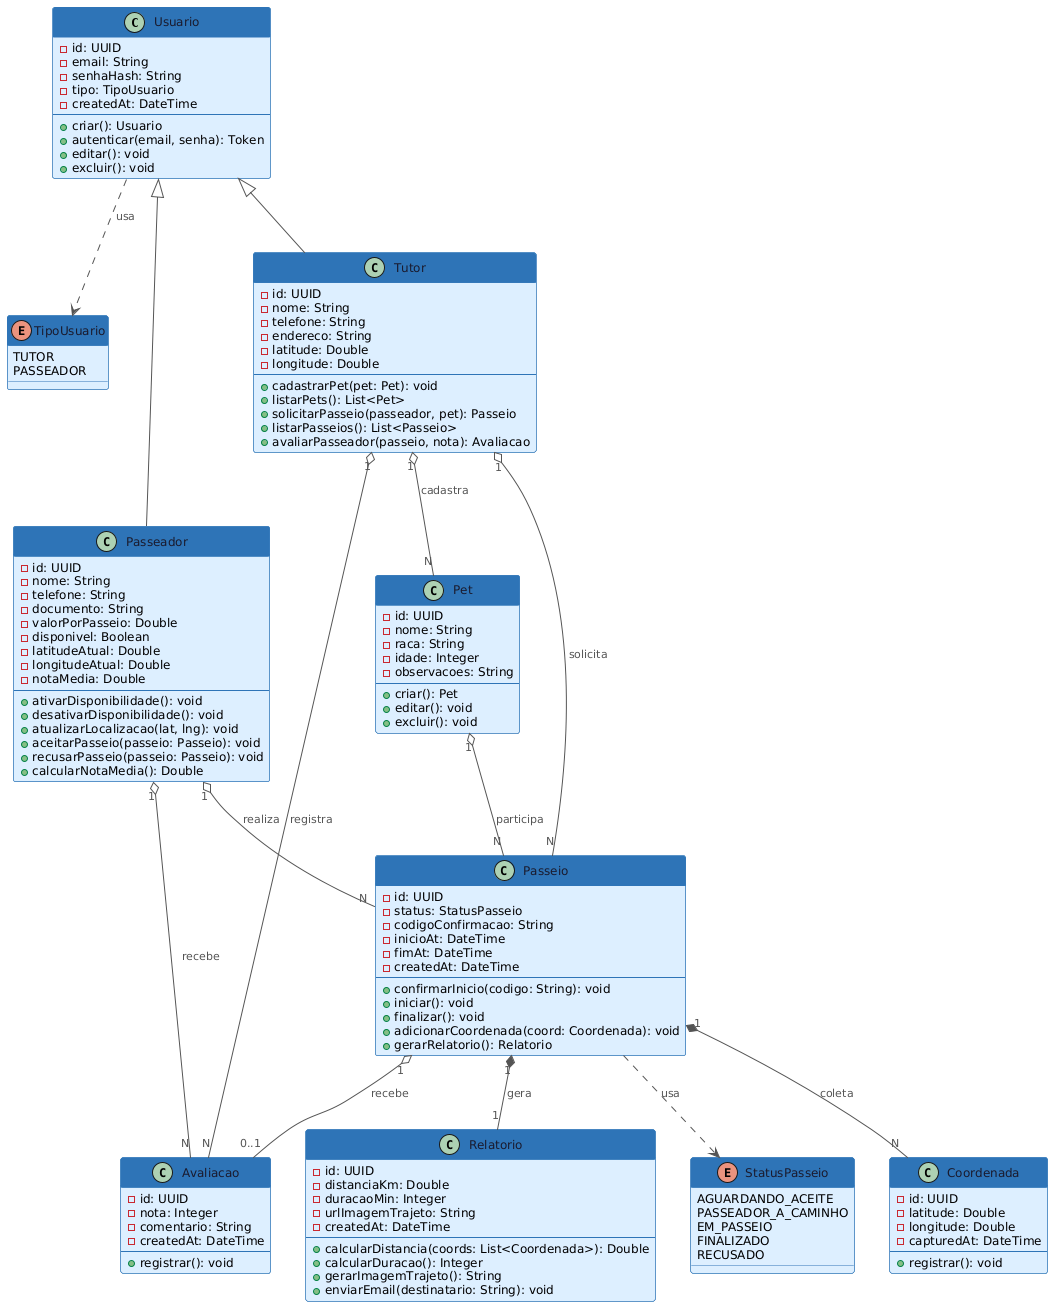

The diagram above was rendered by PlantUML. Its source (embedded in the PNG):
@startuml
skinparam backgroundColor #FFFFFF
skinparam defaultFontName Arial
skinparam defaultFontSize 12

skinparam class {
  BackgroundColor #DDEEFF
  BorderColor #2E75B6
  FontColor #1A1A2E
  HeaderBackgroundColor #2E75B6
  HeaderFontColor #FFFFFF
}

skinparam arrow {
  Color #555555
  FontColor #555555
  FontSize 11
}

class Usuario {
  - id: UUID
  - email: String
  - senhaHash: String
  - tipo: TipoUsuario
  - createdAt: DateTime
  --
  + criar(): Usuario
  + autenticar(email, senha): Token
  + editar(): void
  + excluir(): void
}

enum TipoUsuario {
  TUTOR
  PASSEADOR
}

class Tutor {
  - id: UUID
  - nome: String
  - telefone: String
  - endereco: String
  - latitude: Double
  - longitude: Double
  --
  + cadastrarPet(pet: Pet): void
  + listarPets(): List<Pet>
  + solicitarPasseio(passeador, pet): Passeio
  + listarPasseios(): List<Passeio>
  + avaliarPasseador(passeio, nota): Avaliacao
}

class Passeador {
  - id: UUID
  - nome: String
  - telefone: String
  - documento: String
  - valorPorPasseio: Double
  - disponivel: Boolean
  - latitudeAtual: Double
  - longitudeAtual: Double
  - notaMedia: Double
  --
  + ativarDisponibilidade(): void
  + desativarDisponibilidade(): void
  + atualizarLocalizacao(lat, lng): void
  + aceitarPasseio(passeio: Passeio): void
  + recusarPasseio(passeio: Passeio): void
  + calcularNotaMedia(): Double
}

class Pet {
  - id: UUID
  - nome: String
  - raca: String
  - idade: Integer
  - observacoes: String
  --
  + criar(): Pet
  + editar(): void
  + excluir(): void
}

class Passeio {
  - id: UUID
  - status: StatusPasseio
  - codigoConfirmacao: String
  - inicioAt: DateTime
  - fimAt: DateTime
  - createdAt: DateTime
  --
  + confirmarInicio(codigo: String): void
  + iniciar(): void
  + finalizar(): void
  + adicionarCoordenada(coord: Coordenada): void
  + gerarRelatorio(): Relatorio
}

enum StatusPasseio {
  AGUARDANDO_ACEITE
  PASSEADOR_A_CAMINHO
  EM_PASSEIO
  FINALIZADO
  RECUSADO
}

class Coordenada {
  - id: UUID
  - latitude: Double
  - longitude: Double
  - capturedAt: DateTime
  --
  + registrar(): void
}

class Relatorio {
  - id: UUID
  - distanciaKm: Double
  - duracaoMin: Integer
  - urlImagemTrajeto: String
  - createdAt: DateTime
  --
  + calcularDistancia(coords: List<Coordenada>): Double
  + calcularDuracao(): Integer
  + gerarImagemTrajeto(): String
  + enviarEmail(destinatario: String): void
}

class Avaliacao {
  - id: UUID
  - nota: Integer
  - comentario: String
  - createdAt: DateTime
  --
  + registrar(): void
}

' ─── HERANCA ───
Usuario <|-- Tutor
Usuario <|-- Passeador

' ─── ASSOCIACOES ───
Tutor       "1" o-- "N" Pet         : cadastra
Tutor       "1" o-- "N" Passeio     : solicita
Passeador   "1" o-- "N" Passeio     : realiza
Pet         "1" o-- "N" Passeio     : participa
Passeio     "1" *-- "N" Coordenada  : coleta
Passeio     "1" *-- "1" Relatorio   : gera
Passeio     "1" o-- "0..1" Avaliacao : recebe
Tutor       "1" o-- "N" Avaliacao   : registra
Passeador   "1" o-- "N" Avaliacao   : recebe
Passeio     ..>  StatusPasseio      : usa
Usuario     ..>  TipoUsuario        : usa
@enduml